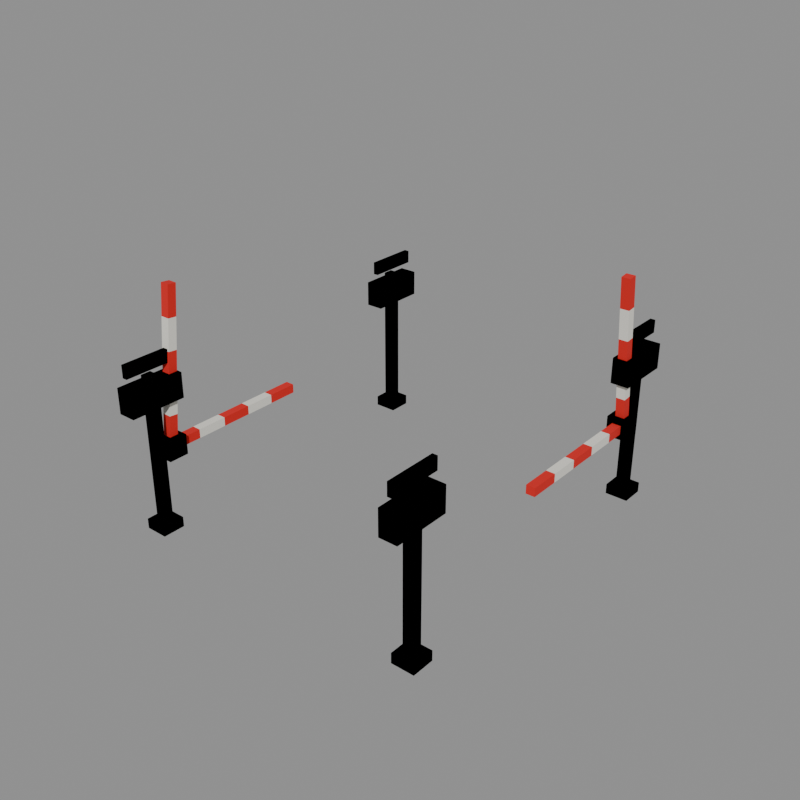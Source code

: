 # Source: crossing_rail_road.blend  (saved by Blender 5.2.44; exported with 4.5.12 LTS)
import bpy
from mathutils import Matrix  # noqa: F401  (used for matrix-valued properties, if any)

bpy.ops.wm.read_factory_settings(use_empty=True)
scene = bpy.context.scene
scene.name = 'model'

# ---- collections
col_open = bpy.data.collections.new('open'); scene.collection.children.link(col_open)
col_closed = bpy.data.collections.new('closed'); scene.collection.children.link(col_closed)
col_reference = bpy.data.collections.new('reference'); scene.collection.children.link(col_reference)

# ---- materials (node trees are filled in below, after node groups)
mat_concrete_dark = bpy.data.materials.new('concrete_dark')
mat_concrete_dark.diffuse_color = (0.1706, 0.1706, 0.1626, 1.0)
mat_plaster_white = bpy.data.materials.new('plaster_white')
mat_plaster_white.diffuse_color = (0.7874, 0.7678, 0.6921, 1.0)
mat_black = bpy.data.materials.new('black')
mat_black.diffuse_color = (0.007194, 0.007194, 0.00854, 1.0)
mat_brick_dark = bpy.data.materials.new('brick_dark')
mat_brick_dark.diffuse_color = (0.233, 0.04696, 0.02198, 1.0)
mat_signal_red = bpy.data.materials.new('signal_red')
mat_signal_red.diffuse_color = (0.6921, 0.01341, 0.01002, 1.0)

# ---- material node trees
mat_concrete_dark.use_nodes = True; mat_concrete_dark.node_tree.nodes.clear()
_N = mat_concrete_dark.node_tree.nodes; _L = mat_concrete_dark.node_tree.links
n0 = _N.new('ShaderNodeBsdfPrincipled'); n0.name = 'Principled BSDF'; n0.location = (-200, 100)
n0.inputs[0].default_value = (0.1706, 0.1706, 0.1626, 1.0)
n0.inputs[2].default_value = 1.0
n0.inputs[10].default_value = 0.005
n1 = _N.new('ShaderNodeOutputMaterial'); n1.name = 'Material Output'; n1.location = (200, 100)
_L.new(n0.outputs[0], n1.inputs[0])
n1.is_active_output = True
mat_plaster_white.use_nodes = True; mat_plaster_white.node_tree.nodes.clear()
_N = mat_plaster_white.node_tree.nodes; _L = mat_plaster_white.node_tree.links
n0 = _N.new('ShaderNodeBsdfPrincipled'); n0.name = 'Principled BSDF'; n0.location = (-200, 100)
n0.inputs[0].default_value = (0.7874, 0.7678, 0.6921, 1.0)
n0.inputs[2].default_value = 1.0
n0.inputs[10].default_value = 0.005
n1 = _N.new('ShaderNodeOutputMaterial'); n1.name = 'Material Output'; n1.location = (200, 100)
_L.new(n0.outputs[0], n1.inputs[0])
n1.is_active_output = True
mat_black.use_nodes = True; mat_black.node_tree.nodes.clear()
_N = mat_black.node_tree.nodes; _L = mat_black.node_tree.links
n0 = _N.new('ShaderNodeBsdfPrincipled'); n0.name = 'Principled BSDF'; n0.location = (-200, 100)
n0.inputs[0].default_value = (0.007194, 0.007194, 0.00854, 1.0)
n0.inputs[2].default_value = 1.0
n0.inputs[10].default_value = 0.005
n1 = _N.new('ShaderNodeOutputMaterial'); n1.name = 'Material Output'; n1.location = (200, 100)
_L.new(n0.outputs[0], n1.inputs[0])
n1.is_active_output = True
mat_brick_dark.use_nodes = True; mat_brick_dark.node_tree.nodes.clear()
_N = mat_brick_dark.node_tree.nodes; _L = mat_brick_dark.node_tree.links
n0 = _N.new('ShaderNodeBsdfPrincipled'); n0.name = 'Principled BSDF'; n0.location = (-200, 100)
n0.inputs[0].default_value = (0.233, 0.04696, 0.02198, 1.0)
n0.inputs[2].default_value = 1.0
n0.inputs[10].default_value = 0.005
n1 = _N.new('ShaderNodeOutputMaterial'); n1.name = 'Material Output'; n1.location = (200, 100)
_L.new(n0.outputs[0], n1.inputs[0])
n1.is_active_output = True
mat_signal_red.use_nodes = True; mat_signal_red.node_tree.nodes.clear()
_N = mat_signal_red.node_tree.nodes; _L = mat_signal_red.node_tree.links
n0 = _N.new('ShaderNodeBsdfPrincipled'); n0.name = 'Principled BSDF'; n0.location = (-200, 100)
n0.inputs[0].default_value = (0.6921, 0.01341, 0.01002, 1.0)
n0.inputs[2].default_value = 1.0
n0.inputs[10].default_value = 0.005
n1 = _N.new('ShaderNodeOutputMaterial'); n1.name = 'Material Output'; n1.location = (200, 100)
_L.new(n0.outputs[0], n1.inputs[0])
n1.is_active_output = True

# ---- meshes
me_open_crossing = bpy.data.meshes.new('open_crossing')
me_open_crossing.from_pydata([(1.75, 1.15, 0.0), (2.65, 1.15, 0.0), (2.65, 2.05, 0.0), (1.75, 2.05, 0.0), (1.75, 1.15, 0.4), (2.65, 1.15, 0.4), (2.65, 2.05, 0.4), (1.75, 2.05, 0.4), (2.0, 1.4, 0.0), (2.4, 1.4, 0.0), (2.4, 1.8, 0.0), (2.0, 1.8, 0.0), (2.0, 1.4, 6.2), (2.4, 1.4, 6.2), (2.4, 1.8, 6.2), (2.0, 1.8, 6.2), (1.85, 0.5, 5.0), (2.55, 0.5, 5.0), (2.55, 2.7, 5.0), (1.85, 2.7, 5.0), (1.85, 0.5, 6.0), (2.55, 0.5, 6.0), (2.55, 2.7, 6.0), (1.85, 2.7, 6.0), (2.1, 0.6, 6.4), (2.3, 0.6, 6.4), (2.3, 2.6, 6.4), (2.1, 2.6, 6.4), (2.1, 0.6, 6.9), (2.3, 0.6, 6.9), (2.3, 2.6, 6.9), (2.1, 2.6, 6.9), (1.77, 0.7, 5.2), (1.87, 0.7, 5.2), (1.87, 1.3, 5.2), (1.77, 1.3, 5.2), (1.77, 0.7, 5.8), (1.87, 0.7, 5.8), (1.87, 1.3, 5.8), (1.77, 1.3, 5.8), (1.77, 1.9, 5.2), (1.87, 1.9, 5.2), (1.87, 2.5, 5.2), (1.77, 2.5, 5.2), (1.77, 1.9, 5.8), (1.87, 1.9, 5.8), (1.87, 2.5, 5.8), (1.77, 2.5, 5.8), (2.025, 2.374, 3.183), (2.375, 2.374, 3.183), (2.375, 2.026, 3.217), (2.025, 2.026, 3.217), (2.025, 2.494, 4.383), (2.375, 2.494, 4.383), (2.375, 2.146, 4.417), (2.025, 2.146, 4.417), (2.025, 2.494, 4.383), (2.375, 2.494, 4.383), (2.375, 2.146, 4.417), (2.025, 2.146, 4.417), (2.025, 2.614, 5.583), (2.375, 2.614, 5.583), (2.375, 2.266, 5.617), (2.025, 2.266, 5.617), (2.025, 2.614, 5.583), (2.375, 2.614, 5.583), (2.375, 2.266, 5.617), (2.025, 2.266, 5.617), (2.025, 2.734, 6.783), (2.375, 2.734, 6.783), (2.375, 2.386, 6.817), (2.025, 2.386, 6.817), (2.025, 2.734, 6.783), (2.375, 2.734, 6.783), (2.375, 2.386, 6.817), (2.025, 2.386, 6.817), (2.025, 2.854, 7.983), (2.375, 2.854, 7.983), (2.375, 2.506, 8.017), (2.025, 2.506, 8.017), (2.025, 2.854, 7.983), (2.375, 2.854, 7.983), (2.375, 2.506, 8.017), (2.025, 2.506, 8.017), (2.025, 2.974, 9.183), (2.375, 2.974, 9.183), (2.375, 2.626, 9.217), (2.025, 2.626, 9.217), (1.8, 1.8, 2.8), (2.6, 1.8, 2.8), (2.6, 2.6, 2.8), (1.8, 2.6, 2.8), (1.8, 1.8, 3.6), (2.6, 1.8, 3.6), (2.6, 2.6, 3.6), (1.8, 2.6, 3.6), (13.35, 13.95, 0.0), (14.25, 13.95, 0.0), (14.25, 14.85, 0.0), (13.35, 14.85, 0.0), (13.35, 13.95, 0.4), (14.25, 13.95, 0.4), (14.25, 14.85, 0.4), (13.35, 14.85, 0.4), (13.6, 14.2, 0.0), (14.0, 14.2, 0.0), (14.0, 14.6, 0.0), (13.6, 14.6, 0.0), (13.6, 14.2, 6.2), (14.0, 14.2, 6.2), (14.0, 14.6, 6.2), (13.6, 14.6, 6.2), (13.45, 13.3, 5.0), (14.15, 13.3, 5.0), (14.15, 15.5, 5.0), (13.45, 15.5, 5.0), (13.45, 13.3, 6.0), (14.15, 13.3, 6.0), (14.15, 15.5, 6.0), (13.45, 15.5, 6.0), (13.7, 13.4, 6.4), (13.9, 13.4, 6.4), (13.9, 15.4, 6.4), (13.7, 15.4, 6.4), (13.7, 13.4, 6.9), (13.9, 13.4, 6.9), (13.9, 15.4, 6.9), (13.7, 15.4, 6.9), (14.13, 13.5, 5.2), (14.23, 13.5, 5.2), (14.23, 14.1, 5.2), (14.13, 14.1, 5.2), (14.13, 13.5, 5.8), (14.23, 13.5, 5.8), (14.23, 14.1, 5.8), (14.13, 14.1, 5.8), (14.13, 14.7, 5.2), (14.23, 14.7, 5.2), (14.23, 15.3, 5.2), (14.13, 15.3, 5.2), (14.13, 14.7, 5.8), (14.23, 14.7, 5.8), (14.23, 15.3, 5.8), (14.13, 15.3, 5.8), (13.98, 13.63, 3.183), (13.62, 13.63, 3.183), (13.62, 13.97, 3.217), (13.98, 13.97, 3.217), (13.98, 13.51, 4.383), (13.62, 13.51, 4.383), (13.62, 13.85, 4.417), (13.98, 13.85, 4.417), (13.98, 13.51, 4.383), (13.62, 13.51, 4.383), (13.62, 13.85, 4.417), (13.98, 13.85, 4.417), (13.98, 13.39, 5.583), (13.62, 13.39, 5.583), (13.62, 13.73, 5.617), (13.98, 13.73, 5.617), (13.98, 13.39, 5.583), (13.62, 13.39, 5.583), (13.62, 13.73, 5.617), (13.98, 13.73, 5.617), (13.98, 13.27, 6.783), (13.62, 13.27, 6.783), (13.62, 13.61, 6.817), (13.98, 13.61, 6.817), (13.98, 13.27, 6.783), (13.62, 13.27, 6.783), (13.62, 13.61, 6.817), (13.98, 13.61, 6.817), (13.98, 13.15, 7.983), (13.62, 13.15, 7.983), (13.62, 13.49, 8.017), (13.98, 13.49, 8.017), (13.98, 13.15, 7.983), (13.62, 13.15, 7.983), (13.62, 13.49, 8.017), (13.98, 13.49, 8.017), (13.98, 13.03, 9.183), (13.62, 13.03, 9.183), (13.62, 13.37, 9.217), (13.98, 13.37, 9.217), (13.4, 13.4, 2.8), (14.2, 13.4, 2.8), (14.2, 14.2, 2.8), (13.4, 14.2, 2.8), (13.4, 13.4, 3.6), (14.2, 13.4, 3.6), (14.2, 14.2, 3.6), (13.4, 14.2, 3.6), (1.75, 13.95, 0.0), (2.65, 13.95, 0.0), (2.65, 14.85, 0.0), (1.75, 14.85, 0.0), (1.75, 13.95, 0.4), (2.65, 13.95, 0.4), (2.65, 14.85, 0.4), (1.75, 14.85, 0.4), (2.0, 14.2, 0.0), (2.4, 14.2, 0.0), (2.4, 14.6, 0.0), (2.0, 14.6, 0.0), (2.0, 14.2, 6.2), (2.4, 14.2, 6.2), (2.4, 14.6, 6.2), (2.0, 14.6, 6.2), (1.85, 13.3, 5.0), (2.55, 13.3, 5.0), (2.55, 15.5, 5.0), (1.85, 15.5, 5.0), (1.85, 13.3, 6.0), (2.55, 13.3, 6.0), (2.55, 15.5, 6.0), (1.85, 15.5, 6.0), (2.1, 13.4, 6.4), (2.3, 13.4, 6.4), (2.3, 15.4, 6.4), (2.1, 15.4, 6.4), (2.1, 13.4, 6.9), (2.3, 13.4, 6.9), (2.3, 15.4, 6.9), (2.1, 15.4, 6.9), (1.77, 13.5, 5.2), (1.87, 13.5, 5.2), (1.87, 14.1, 5.2), (1.77, 14.1, 5.2), (1.77, 13.5, 5.8), (1.87, 13.5, 5.8), (1.87, 14.1, 5.8), (1.77, 14.1, 5.8), (1.77, 14.7, 5.2), (1.87, 14.7, 5.2), (1.87, 15.3, 5.2), (1.77, 15.3, 5.2), (1.77, 14.7, 5.8), (1.87, 14.7, 5.8), (1.87, 15.3, 5.8), (1.77, 15.3, 5.8), (13.35, 1.15, 0.0), (14.25, 1.15, 0.0), (14.25, 2.05, 0.0), (13.35, 2.05, 0.0), (13.35, 1.15, 0.4), (14.25, 1.15, 0.4), (14.25, 2.05, 0.4), (13.35, 2.05, 0.4), (13.6, 1.4, 0.0), (14.0, 1.4, 0.0), (14.0, 1.8, 0.0), (13.6, 1.8, 0.0), (13.6, 1.4, 6.2), (14.0, 1.4, 6.2), (14.0, 1.8, 6.2), (13.6, 1.8, 6.2), (13.45, 0.5, 5.0), (14.15, 0.5, 5.0), (14.15, 2.7, 5.0), (13.45, 2.7, 5.0), (13.45, 0.5, 6.0), (14.15, 0.5, 6.0), (14.15, 2.7, 6.0), (13.45, 2.7, 6.0), (13.7, 0.6, 6.4), (13.9, 0.6, 6.4), (13.9, 2.6, 6.4), (13.7, 2.6, 6.4), (13.7, 0.6, 6.9), (13.9, 0.6, 6.9), (13.9, 2.6, 6.9), (13.7, 2.6, 6.9), (14.13, 0.7, 5.2), (14.23, 0.7, 5.2), (14.23, 1.3, 5.2), (14.13, 1.3, 5.2), (14.13, 0.7, 5.8), (14.23, 0.7, 5.8), (14.23, 1.3, 5.8), (14.13, 1.3, 5.8), (14.13, 1.9, 5.2), (14.23, 1.9, 5.2), (14.23, 2.5, 5.2), (14.13, 2.5, 5.2), (14.13, 1.9, 5.8), (14.23, 1.9, 5.8), (14.23, 2.5, 5.8), (14.13, 2.5, 5.8)], [], [(4, 5, 6, 7), (0, 1, 5, 4), (1, 2, 6, 5), (2, 3, 7, 6), (3, 0, 4, 7), (12, 13, 14, 15), (8, 9, 13, 12), (9, 10, 14, 13), (10, 11, 15, 14), (11, 8, 12, 15), (20, 21, 22, 23), (16, 17, 21, 20), (17, 18, 22, 21), (18, 19, 23, 22), (19, 16, 20, 23), (28, 29, 30, 31), (24, 25, 29, 28), (25, 26, 30, 29), (26, 27, 31, 30), (27, 24, 28, 31), (36, 37, 38, 39), (32, 33, 37, 36), (33, 34, 38, 37), (34, 35, 39, 38), (35, 32, 36, 39), (44, 45, 46, 47), (40, 41, 45, 44), (41, 42, 46, 45), (42, 43, 47, 46), (43, 40, 44, 47), (48, 49, 53, 52), (49, 50, 54, 53), (50, 51, 55, 54), (51, 48, 52, 55), (51, 50, 49, 48), (52, 53, 54, 55), (56, 57, 61, 60), (57, 58, 62, 61), (58, 59, 63, 62), (59, 56, 60, 63), (59, 58, 57, 56), (60, 61, 62, 63), (64, 65, 69, 68), (65, 66, 70, 69), (66, 67, 71, 70), (67, 64, 68, 71), (67, 66, 65, 64), (68, 69, 70, 71), (72, 73, 77, 76), (73, 74, 78, 77), (74, 75, 79, 78), (75, 72, 76, 79), (75, 74, 73, 72), (76, 77, 78, 79), (80, 81, 85, 84), (81, 82, 86, 85), (82, 83, 87, 86), (83, 80, 84, 87), (83, 82, 81, 80), (84, 85, 86, 87), (92, 93, 94, 95), (88, 89, 93, 92), (89, 90, 94, 93), (90, 91, 95, 94), (91, 88, 92, 95), (100, 101, 102, 103), (96, 97, 101, 100), (97, 98, 102, 101), (98, 99, 103, 102), (99, 96, 100, 103), (108, 109, 110, 111), (104, 105, 109, 108), (105, 106, 110, 109), (106, 107, 111, 110), (107, 104, 108, 111), (116, 117, 118, 119), (112, 113, 117, 116), (113, 114, 118, 117), (114, 115, 119, 118), (115, 112, 116, 119), (124, 125, 126, 127), (120, 121, 125, 124), (121, 122, 126, 125), (122, 123, 127, 126), (123, 120, 124, 127), (132, 133, 134, 135), (128, 129, 133, 132), (129, 130, 134, 133), (130, 131, 135, 134), (131, 128, 132, 135), (140, 141, 142, 143), (136, 137, 141, 140), (137, 138, 142, 141), (138, 139, 143, 142), (139, 136, 140, 143), (144, 145, 149, 148), (145, 146, 150, 149), (146, 147, 151, 150), (147, 144, 148, 151), (147, 146, 145, 144), (148, 149, 150, 151), (152, 153, 157, 156), (153, 154, 158, 157), (154, 155, 159, 158), (155, 152, 156, 159), (155, 154, 153, 152), (156, 157, 158, 159), (160, 161, 165, 164), (161, 162, 166, 165), (162, 163, 167, 166), (163, 160, 164, 167), (163, 162, 161, 160), (164, 165, 166, 167), (168, 169, 173, 172), (169, 170, 174, 173), (170, 171, 175, 174), (171, 168, 172, 175), (171, 170, 169, 168), (172, 173, 174, 175), (176, 177, 181, 180), (177, 178, 182, 181), (178, 179, 183, 182), (179, 176, 180, 183), (179, 178, 177, 176), (180, 181, 182, 183), (188, 189, 190, 191), (184, 185, 189, 188), (185, 186, 190, 189), (186, 187, 191, 190), (187, 184, 188, 191), (196, 197, 198, 199), (192, 193, 197, 196), (193, 194, 198, 197), (194, 195, 199, 198), (195, 192, 196, 199), (204, 205, 206, 207), (200, 201, 205, 204), (201, 202, 206, 205), (202, 203, 207, 206), (203, 200, 204, 207), (212, 213, 214, 215), (208, 209, 213, 212), (209, 210, 214, 213), (210, 211, 215, 214), (211, 208, 212, 215), (220, 221, 222, 223), (216, 217, 221, 220), (217, 218, 222, 221), (218, 219, 223, 222), (219, 216, 220, 223), (228, 229, 230, 231), (224, 225, 229, 228), (225, 226, 230, 229), (226, 227, 231, 230), (227, 224, 228, 231), (236, 237, 238, 239), (232, 233, 237, 236), (233, 234, 238, 237), (234, 235, 239, 238), (235, 232, 236, 239), (244, 245, 246, 247), (240, 241, 245, 244), (241, 242, 246, 245), (242, 243, 247, 246), (243, 240, 244, 247), (252, 253, 254, 255), (248, 249, 253, 252), (249, 250, 254, 253), (250, 251, 255, 254), (251, 248, 252, 255), (260, 261, 262, 263), (256, 257, 261, 260), (257, 258, 262, 261), (258, 259, 263, 262), (259, 256, 260, 263), (268, 269, 270, 271), (264, 265, 269, 268), (265, 266, 270, 269), (266, 267, 271, 270), (267, 264, 268, 271), (276, 277, 278, 279), (272, 273, 277, 276), (273, 274, 278, 277), (274, 275, 279, 278), (275, 272, 276, 279), (284, 285, 286, 287), (280, 281, 285, 284), (281, 282, 286, 285), (282, 283, 287, 286), (283, 280, 284, 287)])
me_open_crossing.polygons.foreach_set('material_index', [0, 0, 0, 0, 0, 1, 1, 1, 1, 1, 2, 2, 2, 2, 2, 1, 1, 1, 1, 1, 3, 3, 3, 3, 3, 3, 3, 3, 3, 3, 4, 4, 4, 4, 4, 4, 1, 1, 1, 1, 1, 1, 4, 4, 4, 4, 4, 4, 1, 1, 1, 1, 1, 1, 4, 4, 4, 4, 4, 4, 2, 2, 2, 2, 2, 0, 0, 0, 0, 0, 1, 1, 1, 1, 1, 2, 2, 2, 2, 2, 1, 1, 1, 1, 1, 3, 3, 3, 3, 3, 3, 3, 3, 3, 3, 4, 4, 4, 4, 4, 4, 1, 1, 1, 1, 1, 1, 4, 4, 4, 4, 4, 4, 1, 1, 1, 1, 1, 1, 4, 4, 4, 4, 4, 4, 2, 2, 2, 2, 2, 0, 0, 0, 0, 0, 1, 1, 1, 1, 1, 2, 2, 2, 2, 2, 1, 1, 1, 1, 1, 3, 3, 3, 3, 3, 3, 3, 3, 3, 3, 0, 0, 0, 0, 0, 1, 1, 1, 1, 1, 2, 2, 2, 2, 2, 1, 1, 1, 1, 1, 3, 3, 3, 3, 3, 3, 3, 3, 3, 3])
me_open_crossing.materials.append(mat_concrete_dark)
me_open_crossing.materials.append(mat_plaster_white)
me_open_crossing.materials.append(mat_black)
me_open_crossing.materials.append(mat_brick_dark)
me_open_crossing.materials.append(mat_signal_red)
me_open_crossing.update()
me_closed_crossing = bpy.data.meshes.new('closed_crossing')
me_closed_crossing.from_pydata([(1.75, 1.15, 0.0), (2.65, 1.15, 0.0), (2.65, 2.05, 0.0), (1.75, 2.05, 0.0), (1.75, 1.15, 0.4), (2.65, 1.15, 0.4), (2.65, 2.05, 0.4), (1.75, 2.05, 0.4), (2.0, 1.4, 0.0), (2.4, 1.4, 0.0), (2.4, 1.8, 0.0), (2.0, 1.8, 0.0), (2.0, 1.4, 6.2), (2.4, 1.4, 6.2), (2.4, 1.8, 6.2), (2.0, 1.8, 6.2), (1.85, 0.5, 5.0), (2.55, 0.5, 5.0), (2.55, 2.7, 5.0), (1.85, 2.7, 5.0), (1.85, 0.5, 6.0), (2.55, 0.5, 6.0), (2.55, 2.7, 6.0), (1.85, 2.7, 6.0), (2.1, 0.6, 6.4), (2.3, 0.6, 6.4), (2.3, 2.6, 6.4), (2.1, 2.6, 6.4), (2.1, 0.6, 6.9), (2.3, 0.6, 6.9), (2.3, 2.6, 6.9), (2.1, 2.6, 6.9), (1.77, 0.7, 5.2), (1.87, 0.7, 5.2), (1.87, 1.3, 5.2), (1.77, 1.3, 5.2), (1.77, 0.7, 5.8), (1.87, 0.7, 5.8), (1.87, 1.3, 5.8), (1.77, 1.3, 5.8), (1.77, 1.9, 5.2), (1.87, 1.9, 5.2), (1.87, 2.5, 5.2), (1.77, 2.5, 5.2), (1.77, 1.9, 5.8), (1.87, 1.9, 5.8), (1.87, 2.5, 5.8), (1.77, 2.5, 5.8), (2.025, 2.2, 3.025), (2.375, 2.2, 3.025), (2.375, 2.2, 3.375), (2.025, 2.2, 3.375), (2.025, 3.4, 3.025), (2.375, 3.4, 3.025), (2.375, 3.4, 3.375), (2.025, 3.4, 3.375), (2.025, 3.4, 3.025), (2.375, 3.4, 3.025), (2.375, 3.4, 3.375), (2.025, 3.4, 3.375), (2.025, 4.6, 3.025), (2.375, 4.6, 3.025), (2.375, 4.6, 3.375), (2.025, 4.6, 3.375), (2.025, 4.6, 3.025), (2.375, 4.6, 3.025), (2.375, 4.6, 3.375), (2.025, 4.6, 3.375), (2.025, 5.8, 3.025), (2.375, 5.8, 3.025), (2.375, 5.8, 3.375), (2.025, 5.8, 3.375), (2.025, 5.8, 3.025), (2.375, 5.8, 3.025), (2.375, 5.8, 3.375), (2.025, 5.8, 3.375), (2.025, 7.0, 3.025), (2.375, 7.0, 3.025), (2.375, 7.0, 3.375), (2.025, 7.0, 3.375), (2.025, 7.0, 3.025), (2.375, 7.0, 3.025), (2.375, 7.0, 3.375), (2.025, 7.0, 3.375), (2.025, 8.2, 3.025), (2.375, 8.2, 3.025), (2.375, 8.2, 3.375), (2.025, 8.2, 3.375), (1.8, 1.8, 2.8), (2.6, 1.8, 2.8), (2.6, 2.6, 2.8), (1.8, 2.6, 2.8), (1.8, 1.8, 3.6), (2.6, 1.8, 3.6), (2.6, 2.6, 3.6), (1.8, 2.6, 3.6), (13.35, 13.95, 0.0), (14.25, 13.95, 0.0), (14.25, 14.85, 0.0), (13.35, 14.85, 0.0), (13.35, 13.95, 0.4), (14.25, 13.95, 0.4), (14.25, 14.85, 0.4), (13.35, 14.85, 0.4), (13.6, 14.2, 0.0), (14.0, 14.2, 0.0), (14.0, 14.6, 0.0), (13.6, 14.6, 0.0), (13.6, 14.2, 6.2), (14.0, 14.2, 6.2), (14.0, 14.6, 6.2), (13.6, 14.6, 6.2), (13.45, 13.3, 5.0), (14.15, 13.3, 5.0), (14.15, 15.5, 5.0), (13.45, 15.5, 5.0), (13.45, 13.3, 6.0), (14.15, 13.3, 6.0), (14.15, 15.5, 6.0), (13.45, 15.5, 6.0), (13.7, 13.4, 6.4), (13.9, 13.4, 6.4), (13.9, 15.4, 6.4), (13.7, 15.4, 6.4), (13.7, 13.4, 6.9), (13.9, 13.4, 6.9), (13.9, 15.4, 6.9), (13.7, 15.4, 6.9), (14.13, 13.5, 5.2), (14.23, 13.5, 5.2), (14.23, 14.1, 5.2), (14.13, 14.1, 5.2), (14.13, 13.5, 5.8), (14.23, 13.5, 5.8), (14.23, 14.1, 5.8), (14.13, 14.1, 5.8), (14.13, 14.7, 5.2), (14.23, 14.7, 5.2), (14.23, 15.3, 5.2), (14.13, 15.3, 5.2), (14.13, 14.7, 5.8), (14.23, 14.7, 5.8), (14.23, 15.3, 5.8), (14.13, 15.3, 5.8), (13.98, 13.8, 3.025), (13.62, 13.8, 3.025), (13.62, 13.8, 3.375), (13.98, 13.8, 3.375), (13.98, 12.6, 3.025), (13.62, 12.6, 3.025), (13.62, 12.6, 3.375), (13.98, 12.6, 3.375), (13.98, 12.6, 3.025), (13.62, 12.6, 3.025), (13.62, 12.6, 3.375), (13.98, 12.6, 3.375), (13.98, 11.4, 3.025), (13.62, 11.4, 3.025), (13.62, 11.4, 3.375), (13.98, 11.4, 3.375), (13.98, 11.4, 3.025), (13.62, 11.4, 3.025), (13.62, 11.4, 3.375), (13.98, 11.4, 3.375), (13.98, 10.2, 3.025), (13.62, 10.2, 3.025), (13.62, 10.2, 3.375), (13.98, 10.2, 3.375), (13.98, 10.2, 3.025), (13.62, 10.2, 3.025), (13.62, 10.2, 3.375), (13.98, 10.2, 3.375), (13.98, 9.0, 3.025), (13.62, 9.0, 3.025), (13.62, 9.0, 3.375), (13.98, 9.0, 3.375), (13.98, 9.0, 3.025), (13.62, 9.0, 3.025), (13.62, 9.0, 3.375), (13.98, 9.0, 3.375), (13.98, 7.8, 3.025), (13.62, 7.8, 3.025), (13.62, 7.8, 3.375), (13.98, 7.8, 3.375), (13.4, 13.4, 2.8), (14.2, 13.4, 2.8), (14.2, 14.2, 2.8), (13.4, 14.2, 2.8), (13.4, 13.4, 3.6), (14.2, 13.4, 3.6), (14.2, 14.2, 3.6), (13.4, 14.2, 3.6), (1.75, 13.95, 0.0), (2.65, 13.95, 0.0), (2.65, 14.85, 0.0), (1.75, 14.85, 0.0), (1.75, 13.95, 0.4), (2.65, 13.95, 0.4), (2.65, 14.85, 0.4), (1.75, 14.85, 0.4), (2.0, 14.2, 0.0), (2.4, 14.2, 0.0), (2.4, 14.6, 0.0), (2.0, 14.6, 0.0), (2.0, 14.2, 6.2), (2.4, 14.2, 6.2), (2.4, 14.6, 6.2), (2.0, 14.6, 6.2), (1.85, 13.3, 5.0), (2.55, 13.3, 5.0), (2.55, 15.5, 5.0), (1.85, 15.5, 5.0), (1.85, 13.3, 6.0), (2.55, 13.3, 6.0), (2.55, 15.5, 6.0), (1.85, 15.5, 6.0), (2.1, 13.4, 6.4), (2.3, 13.4, 6.4), (2.3, 15.4, 6.4), (2.1, 15.4, 6.4), (2.1, 13.4, 6.9), (2.3, 13.4, 6.9), (2.3, 15.4, 6.9), (2.1, 15.4, 6.9), (1.77, 13.5, 5.2), (1.87, 13.5, 5.2), (1.87, 14.1, 5.2), (1.77, 14.1, 5.2), (1.77, 13.5, 5.8), (1.87, 13.5, 5.8), (1.87, 14.1, 5.8), (1.77, 14.1, 5.8), (1.77, 14.7, 5.2), (1.87, 14.7, 5.2), (1.87, 15.3, 5.2), (1.77, 15.3, 5.2), (1.77, 14.7, 5.8), (1.87, 14.7, 5.8), (1.87, 15.3, 5.8), (1.77, 15.3, 5.8), (13.35, 1.15, 0.0), (14.25, 1.15, 0.0), (14.25, 2.05, 0.0), (13.35, 2.05, 0.0), (13.35, 1.15, 0.4), (14.25, 1.15, 0.4), (14.25, 2.05, 0.4), (13.35, 2.05, 0.4), (13.6, 1.4, 0.0), (14.0, 1.4, 0.0), (14.0, 1.8, 0.0), (13.6, 1.8, 0.0), (13.6, 1.4, 6.2), (14.0, 1.4, 6.2), (14.0, 1.8, 6.2), (13.6, 1.8, 6.2), (13.45, 0.5, 5.0), (14.15, 0.5, 5.0), (14.15, 2.7, 5.0), (13.45, 2.7, 5.0), (13.45, 0.5, 6.0), (14.15, 0.5, 6.0), (14.15, 2.7, 6.0), (13.45, 2.7, 6.0), (13.7, 0.6, 6.4), (13.9, 0.6, 6.4), (13.9, 2.6, 6.4), (13.7, 2.6, 6.4), (13.7, 0.6, 6.9), (13.9, 0.6, 6.9), (13.9, 2.6, 6.9), (13.7, 2.6, 6.9), (14.13, 0.7, 5.2), (14.23, 0.7, 5.2), (14.23, 1.3, 5.2), (14.13, 1.3, 5.2), (14.13, 0.7, 5.8), (14.23, 0.7, 5.8), (14.23, 1.3, 5.8), (14.13, 1.3, 5.8), (14.13, 1.9, 5.2), (14.23, 1.9, 5.2), (14.23, 2.5, 5.2), (14.13, 2.5, 5.2), (14.13, 1.9, 5.8), (14.23, 1.9, 5.8), (14.23, 2.5, 5.8), (14.13, 2.5, 5.8)], [], [(4, 5, 6, 7), (0, 1, 5, 4), (1, 2, 6, 5), (2, 3, 7, 6), (3, 0, 4, 7), (12, 13, 14, 15), (8, 9, 13, 12), (9, 10, 14, 13), (10, 11, 15, 14), (11, 8, 12, 15), (20, 21, 22, 23), (16, 17, 21, 20), (17, 18, 22, 21), (18, 19, 23, 22), (19, 16, 20, 23), (28, 29, 30, 31), (24, 25, 29, 28), (25, 26, 30, 29), (26, 27, 31, 30), (27, 24, 28, 31), (36, 37, 38, 39), (32, 33, 37, 36), (33, 34, 38, 37), (34, 35, 39, 38), (35, 32, 36, 39), (44, 45, 46, 47), (40, 41, 45, 44), (41, 42, 46, 45), (42, 43, 47, 46), (43, 40, 44, 47), (48, 49, 53, 52), (49, 50, 54, 53), (50, 51, 55, 54), (51, 48, 52, 55), (51, 50, 49, 48), (52, 53, 54, 55), (56, 57, 61, 60), (57, 58, 62, 61), (58, 59, 63, 62), (59, 56, 60, 63), (59, 58, 57, 56), (60, 61, 62, 63), (64, 65, 69, 68), (65, 66, 70, 69), (66, 67, 71, 70), (67, 64, 68, 71), (67, 66, 65, 64), (68, 69, 70, 71), (72, 73, 77, 76), (73, 74, 78, 77), (74, 75, 79, 78), (75, 72, 76, 79), (75, 74, 73, 72), (76, 77, 78, 79), (80, 81, 85, 84), (81, 82, 86, 85), (82, 83, 87, 86), (83, 80, 84, 87), (83, 82, 81, 80), (84, 85, 86, 87), (92, 93, 94, 95), (88, 89, 93, 92), (89, 90, 94, 93), (90, 91, 95, 94), (91, 88, 92, 95), (100, 101, 102, 103), (96, 97, 101, 100), (97, 98, 102, 101), (98, 99, 103, 102), (99, 96, 100, 103), (108, 109, 110, 111), (104, 105, 109, 108), (105, 106, 110, 109), (106, 107, 111, 110), (107, 104, 108, 111), (116, 117, 118, 119), (112, 113, 117, 116), (113, 114, 118, 117), (114, 115, 119, 118), (115, 112, 116, 119), (124, 125, 126, 127), (120, 121, 125, 124), (121, 122, 126, 125), (122, 123, 127, 126), (123, 120, 124, 127), (132, 133, 134, 135), (128, 129, 133, 132), (129, 130, 134, 133), (130, 131, 135, 134), (131, 128, 132, 135), (140, 141, 142, 143), (136, 137, 141, 140), (137, 138, 142, 141), (138, 139, 143, 142), (139, 136, 140, 143), (144, 145, 149, 148), (145, 146, 150, 149), (146, 147, 151, 150), (147, 144, 148, 151), (147, 146, 145, 144), (148, 149, 150, 151), (152, 153, 157, 156), (153, 154, 158, 157), (154, 155, 159, 158), (155, 152, 156, 159), (155, 154, 153, 152), (156, 157, 158, 159), (160, 161, 165, 164), (161, 162, 166, 165), (162, 163, 167, 166), (163, 160, 164, 167), (163, 162, 161, 160), (164, 165, 166, 167), (168, 169, 173, 172), (169, 170, 174, 173), (170, 171, 175, 174), (171, 168, 172, 175), (171, 170, 169, 168), (172, 173, 174, 175), (176, 177, 181, 180), (177, 178, 182, 181), (178, 179, 183, 182), (179, 176, 180, 183), (179, 178, 177, 176), (180, 181, 182, 183), (188, 189, 190, 191), (184, 185, 189, 188), (185, 186, 190, 189), (186, 187, 191, 190), (187, 184, 188, 191), (196, 197, 198, 199), (192, 193, 197, 196), (193, 194, 198, 197), (194, 195, 199, 198), (195, 192, 196, 199), (204, 205, 206, 207), (200, 201, 205, 204), (201, 202, 206, 205), (202, 203, 207, 206), (203, 200, 204, 207), (212, 213, 214, 215), (208, 209, 213, 212), (209, 210, 214, 213), (210, 211, 215, 214), (211, 208, 212, 215), (220, 221, 222, 223), (216, 217, 221, 220), (217, 218, 222, 221), (218, 219, 223, 222), (219, 216, 220, 223), (228, 229, 230, 231), (224, 225, 229, 228), (225, 226, 230, 229), (226, 227, 231, 230), (227, 224, 228, 231), (236, 237, 238, 239), (232, 233, 237, 236), (233, 234, 238, 237), (234, 235, 239, 238), (235, 232, 236, 239), (244, 245, 246, 247), (240, 241, 245, 244), (241, 242, 246, 245), (242, 243, 247, 246), (243, 240, 244, 247), (252, 253, 254, 255), (248, 249, 253, 252), (249, 250, 254, 253), (250, 251, 255, 254), (251, 248, 252, 255), (260, 261, 262, 263), (256, 257, 261, 260), (257, 258, 262, 261), (258, 259, 263, 262), (259, 256, 260, 263), (268, 269, 270, 271), (264, 265, 269, 268), (265, 266, 270, 269), (266, 267, 271, 270), (267, 264, 268, 271), (276, 277, 278, 279), (272, 273, 277, 276), (273, 274, 278, 277), (274, 275, 279, 278), (275, 272, 276, 279), (284, 285, 286, 287), (280, 281, 285, 284), (281, 282, 286, 285), (282, 283, 287, 286), (283, 280, 284, 287)])
me_closed_crossing.polygons.foreach_set('material_index', [0, 0, 0, 0, 0, 1, 1, 1, 1, 1, 2, 2, 2, 2, 2, 1, 1, 1, 1, 1, 3, 3, 3, 3, 3, 3, 3, 3, 3, 3, 3, 3, 3, 3, 3, 3, 1, 1, 1, 1, 1, 1, 3, 3, 3, 3, 3, 3, 1, 1, 1, 1, 1, 1, 3, 3, 3, 3, 3, 3, 2, 2, 2, 2, 2, 0, 0, 0, 0, 0, 1, 1, 1, 1, 1, 2, 2, 2, 2, 2, 1, 1, 1, 1, 1, 3, 3, 3, 3, 3, 3, 3, 3, 3, 3, 3, 3, 3, 3, 3, 3, 1, 1, 1, 1, 1, 1, 3, 3, 3, 3, 3, 3, 1, 1, 1, 1, 1, 1, 3, 3, 3, 3, 3, 3, 2, 2, 2, 2, 2, 0, 0, 0, 0, 0, 1, 1, 1, 1, 1, 2, 2, 2, 2, 2, 1, 1, 1, 1, 1, 3, 3, 3, 3, 3, 3, 3, 3, 3, 3, 0, 0, 0, 0, 0, 1, 1, 1, 1, 1, 2, 2, 2, 2, 2, 1, 1, 1, 1, 1, 3, 3, 3, 3, 3, 3, 3, 3, 3, 3])
me_closed_crossing.materials.append(mat_concrete_dark)
me_closed_crossing.materials.append(mat_plaster_white)
me_closed_crossing.materials.append(mat_black)
me_closed_crossing.materials.append(mat_signal_red)
me_closed_crossing.update()
me_footprint = bpy.data.meshes.new('footprint')
me_footprint.from_pydata([(0.0, 0.0, 0.0), (16.0, 0.0, 0.0), (16.0, 16.0, 0.0), (0.0, 16.0, 0.0)], [(0, 1), (1, 2), (2, 3), (3, 0)], [])
me_footprint.update()

# ---- objects
ob_open_crossing = bpy.data.objects.new('open_crossing', me_open_crossing)
ob_closed_crossing = bpy.data.objects.new('closed_crossing', me_closed_crossing)
ob_footprint = bpy.data.objects.new('footprint', me_footprint)
ob_tile_0_0 = bpy.data.objects.new('tile_0_0', None)
ob_reference_image = bpy.data.objects.new('reference_image', None)

# ---- transforms, parenting, visibility, modifiers, constraints
ob_open_crossing.location = (0.0, 0.0, 0.0)
ob_closed_crossing.location = (0.0, 0.0, 0.0)
ob_footprint.location = (0.0, 0.0, 0.0)
ob_tile_0_0.location = (0.0, 0.0, 0.0)
ob_reference_image.location = (60.0, -60.0, 20.0)
ob_reference_image.rotation_euler = (1.047, 0.0, 2.356)
ob_reference_image.empty_display_type = 'IMAGE'
ob_reference_image.empty_display_size = 40.0

# ---- collection membership
col_open.objects.link(ob_open_crossing)
col_closed.objects.link(ob_closed_crossing)
col_reference.objects.link(ob_footprint)
col_reference.objects.link(ob_tile_0_0)
col_reference.objects.link(ob_reference_image)

# ---- scene / render settings (as saved in the file)
scene.frame_start = 1; scene.frame_end = 250; scene.frame_set(1)
scene.render.engine = 'BLENDER_WORKBENCH'
scene.render.resolution_x = 512
scene.render.resolution_y = 512
scene.render.film_transparent = True
scene.render.bake_bias = 0.0
scene.render.bake_samples = 0
scene.render.compositor_device = 'GPU'
scene.eevee.use_volume_custom_range = False
scene.eevee.fast_gi_thickness_near = 0.1
scene.eevee.fast_gi_thickness_far = 0.0
scene.eevee.ray_tracing_options.screen_trace_thickness = 0.1
bpy.context.view_layer.update()

# ---- added for rendering (the .blend has no active camera and no usable light): camera, sun + grey world if the file has none
cam_auto = bpy.data.cameras.new('AutoCamera')
cam_auto.lens = 50.0
cam_auto.sensor_width = 36.0
cam_auto.clip_end = 1000.0
ob_auto_camera = bpy.data.objects.new('AutoCamera', cam_auto)
scene.collection.objects.link(ob_auto_camera)
ob_auto_camera.location = (30.6058, -19.127, 22.6934)
ob_auto_camera.rotation_euler = (1.09748, -7.21219e-08, 0.694738)
scene.camera = ob_auto_camera
light_auto_sun = bpy.data.lights.new('AutoSun', 'SUN')
light_auto_sun.energy = 3.0
light_auto_sun.angle = 0.0523599
ob_auto_sun = bpy.data.objects.new('AutoSun', light_auto_sun)
scene.collection.objects.link(ob_auto_sun)
ob_auto_sun.rotation_euler = (0.872665, 0.174533, 0.523599)
if scene.world is None:
    world_auto = bpy.data.worlds.new('AutoWorld')
    world_auto.color = (0.3, 0.3, 0.3)
    scene.world = world_auto
bpy.context.view_layer.update()

